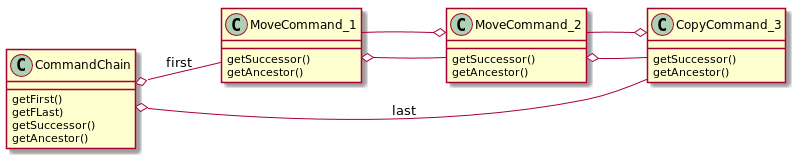

The diagram above was rendered by PlantUML. Its source (embedded in the PNG):
@startuml
left to right direction

CommandChain o-- MoveCommand_1: first
CommandChain o-- CopyCommand_3: last
MoveCommand_1 o-- MoveCommand_2
MoveCommand_2 o-- MoveCommand_1
MoveCommand_2 o-- CopyCommand_3
CopyCommand_3 o-- MoveCommand_2

MoveCommand_1 : getSuccessor()
MoveCommand_1 : getAncestor()
MoveCommand_2 : getSuccessor()
MoveCommand_2 : getAncestor()
CopyCommand_3 : getSuccessor()
CopyCommand_3 : getAncestor()
CommandChain : getFirst()
CommandChain : getFLast)
CommandChain : getSuccessor()
CommandChain : getAncestor()


@enduml